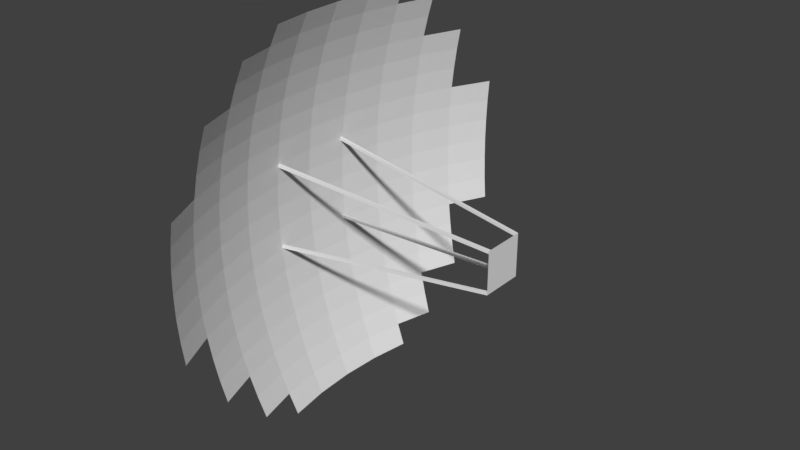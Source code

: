 # Source: CTATelescopeBasic.blend  (saved by Blender 2.77.0; exported with 4.5.12 LTS)
import bpy
from mathutils import Matrix  # noqa: F401  (used for matrix-valued properties, if any)

bpy.ops.wm.read_factory_settings(use_empty=True)
scene = bpy.context.scene
scene.name = 'Scene'

# ---- collections
col_collection_1 = bpy.data.collections.new('Collection 1'); scene.collection.children.link(col_collection_1)

# ---- world
world_world = bpy.data.worlds.new('World'); scene.world = world_world
world_world.color = (0.05088, 0.05088, 0.05088)
world_world.use_sun_shadow = False
world_world.sun_shadow_jitter_overblur = 0.0
world_world.cycles.sampling_method = 'MANUAL'

# ---- meshes
me_plane_002 = bpy.data.meshes.new('Plane.002')
me_plane_002.from_pydata([(-1.5, -1.5, 0.0), (1.5, -1.5, 0.0), (-1.5, 1.5, 0.0), (1.5, 1.5, 0.0)], [], [(0, 1, 3, 2)])
me_plane_002.use_remesh_preserve_volume = False
me_plane_002.use_remesh_preserve_attributes = False
me_plane_002.use_mirror_vertex_groups = False
me_plane_002.update()
me_cube_002 = bpy.data.meshes.new('Cube.002')
me_cube_002.from_pydata([(-8.0, -8.0, -8.0), (-8.0, -8.0, 8.0), (-8.0, 8.0, -8.0), (-8.0, 8.0, 8.0), (8.0, 120.0, -136.0), (8.0, 120.0, -120.0), (8.0, 136.0, -136.0), (8.0, 136.0, -120.0)], [], [(1, 3, 2, 0), (3, 7, 6, 2), (7, 5, 4, 6), (5, 1, 0, 4), (0, 2, 6, 4), (5, 7, 3, 1)])
me_cube_002.use_remesh_preserve_volume = False
me_cube_002.use_remesh_preserve_attributes = False
me_cube_002.use_mirror_vertex_groups = False
me_cube_002.update()
me_sphere = bpy.data.meshes.new('Sphere')
me_sphere.from_pydata([(1.033, -3.133e-06, 13.68), (-0.1685, -3.133e-06, 10.78), (-1.08, -3.133e-06, 7.775), (-1.424, -3.133e-06, 6.243), (-1.693, -3.133e-06, 4.695), (-1.885, -3.133e-06, 3.137), (-2.001, -3.133e-06, 1.57), (-2.039, -3.133e-06, -3.725e-07), (-2.001, -3.133e-06, -1.57), (-1.885, -3.133e-06, -3.137), (-1.693, -3.133e-06, -4.695), (-1.424, -3.133e-06, -6.243), (-1.08, -3.133e-06, -7.775), (-0.6611, -3.133e-06, -9.289), (-0.1685, -3.133e-06, -10.78), (0.3968, -3.133e-06, -12.25), (1.033, -3.133e-06, -13.68), (1.173, 2.835, 13.68), (0.5392, 2.898, 12.25), (-0.02338, 2.953, 10.78), (-0.5137, 3.001, 9.289), (-0.9306, 3.043, 7.775), (-1.273, 3.076, 6.243), (-1.54, 3.103, 4.695), (-1.732, 3.121, 3.137), (-1.847, 3.133, 1.57), (-1.885, 3.137, -3.725e-07), (-1.847, 3.133, -1.57), (-1.732, 3.121, -3.137), (-1.54, 3.103, -4.695), (-1.273, 3.076, -6.243), (-0.9306, 3.043, -7.775), (-0.5137, 3.001, -9.289), (-0.02337, 2.953, -10.78), (0.5392, 2.898, -12.25), (1.173, 2.835, -13.68), (1.589, 5.643, 13.68), (0.9649, 5.768, 12.25), (0.4105, 5.878, 10.78), (-0.07275, 5.974, 9.289), (-0.4836, 6.056, 7.775), (-0.8211, 6.123, 6.243), (-1.084, 6.175, 4.695), (-1.273, 6.213, 3.137), (-1.386, 6.235, 1.57), (-1.424, 6.243, -3.725e-07), (-1.386, 6.235, -1.57), (-1.273, 6.213, -3.137), (-1.084, 6.175, -4.695), (-0.8211, 6.123, -6.243), (-0.4836, 6.056, -7.775), (-0.07274, 5.974, -9.289), (0.4105, 5.878, -10.78), (0.9649, 5.768, -12.25), (1.589, 5.643, -13.68), (1.67, 8.582, 12.25), (1.129, 8.746, 10.78), (0.6574, 8.889, 9.289), (0.2566, 9.011, 7.775), (-0.07275, 9.111, 6.243), (-0.3297, 9.189, 4.695), (-0.5137, 9.244, 3.137), (-0.6243, 9.278, 1.57), (-0.6611, 9.289, -3.725e-07), (-0.6243, 9.278, -1.57), (-0.5137, 9.244, -3.137), (-0.3297, 9.189, -4.695), (-0.07275, 9.111, -6.243), (0.2566, 9.011, -7.775), (0.6574, 8.889, -9.289), (1.129, 8.746, -10.78), (1.67, 8.582, -12.25), (1.67, 11.72, 9.289), (1.283, 11.88, 7.775), (0.9649, 12.01, 6.243), (0.7168, 12.11, 4.695), (0.5392, 12.19, 3.137), (0.4324, 12.23, 1.57), (0.3968, 12.25, -3.725e-07), (0.4324, 12.23, -1.57), (0.5392, 12.19, -3.137), (0.7168, 12.11, -4.695), (0.9649, 12.01, -6.243), (1.283, 11.88, -7.775), (1.67, 11.72, -9.289), (2.045, 14.92, 4.695), (1.875, 15.01, 3.137), (1.773, 15.07, 1.57), (1.739, 15.08, -3.725e-07), (1.773, 15.07, -1.57), (1.875, 15.01, -3.137), (2.045, 14.92, -4.695), (2.045, -14.92, 4.695), (1.875, -15.01, 3.137), (1.773, -15.07, 1.57), (1.739, -15.08, -3.725e-07), (1.773, -15.07, -1.57), (1.875, -15.01, -3.137), (2.045, -14.92, -4.695), (1.67, -11.72, 9.289), (1.283, -11.88, 7.775), (0.9649, -12.01, 6.243), (0.7168, -12.11, 4.695), (0.5392, -12.19, 3.137), (0.4324, -12.23, 1.57), (0.3968, -12.25, -3.725e-07), (0.4324, -12.23, -1.57), (0.5392, -12.19, -3.137), (0.7168, -12.11, -4.695), (0.9649, -12.01, -6.243), (1.283, -11.88, -7.775), (1.67, -11.72, -9.289), (1.67, -8.582, 12.25), (1.129, -8.746, 10.78), (0.6574, -8.889, 9.289), (0.2566, -9.011, 7.775), (-0.07275, -9.111, 6.243), (-0.3297, -9.189, 4.695), (-0.5137, -9.244, 3.137), (-0.6242, -9.278, 1.57), (-0.6611, -9.289, -3.725e-07), (-0.6242, -9.278, -1.57), (-0.5137, -9.244, -3.137), (-0.3297, -9.189, -4.695), (-0.07274, -9.111, -6.243), (0.2566, -9.011, -7.775), (0.6575, -8.889, -9.289), (1.129, -8.746, -10.78), (1.67, -8.582, -12.25), (1.589, -5.643, 13.68), (0.9649, -5.768, 12.25), (0.4105, -5.878, 10.78), (-0.07276, -5.974, 9.289), (-0.4836, -6.056, 7.775), (-0.8211, -6.123, 6.243), (-1.084, -6.175, 4.695), (-1.273, -6.213, 3.137), (-1.386, -6.235, 1.57), (-1.424, -6.243, -3.725e-07), (-1.386, -6.235, -1.57), (-1.273, -6.213, -3.137), (-1.084, -6.175, -4.695), (-0.8211, -6.123, -6.243), (-0.4836, -6.056, -7.775), (-0.07273, -5.974, -9.289), (0.4105, -5.878, -10.78), (0.9649, -5.768, -12.25), (1.589, -5.643, -13.68), (1.173, -2.835, 13.68), (0.5392, -2.898, 12.25), (-0.02337, -2.953, 10.78), (-0.5137, -3.001, 9.289), (-0.9306, -3.043, 7.775), (-1.273, -3.076, 6.243), (-1.54, -3.103, 4.695), (-1.732, -3.121, 3.137), (-1.847, -3.133, 1.57), (-1.885, -3.137, -3.725e-07), (-1.847, -3.133, -1.57), (-1.732, -3.121, -3.137), (-1.54, -3.103, -4.695), (-1.273, -3.076, -6.243), (-0.9306, -3.043, -7.775), (-0.5137, -3.001, -9.289), (-0.02335, -2.953, -10.78), (0.5392, -2.898, -12.25), (1.173, -2.835, -13.68), (0.3968, -2.166e-06, 12.25), (-0.6611, -1.689e-06, 9.289)], [], [(10, 29, 28, 9), (11, 30, 29, 10), (12, 31, 30, 11), (13, 32, 31, 12), (14, 33, 32, 13), (15, 34, 33, 14), (16, 35, 34, 15), (167, 18, 17, 0), (1, 19, 18, 167), (168, 20, 19, 1), (2, 21, 20, 168), (3, 22, 21, 2), (4, 23, 22, 3), (5, 24, 23, 4), (6, 25, 24, 5), (7, 26, 25, 6), (8, 27, 26, 7), (9, 28, 27, 8), (18, 37, 36, 17), (19, 38, 37, 18), (20, 39, 38, 19), (21, 40, 39, 20), (22, 41, 40, 21), (23, 42, 41, 22), (24, 43, 42, 23), (25, 44, 43, 24), (26, 45, 44, 25), (27, 46, 45, 26), (28, 47, 46, 27), (29, 48, 47, 28), (30, 49, 48, 29), (31, 50, 49, 30), (32, 51, 50, 31), (33, 52, 51, 32), (34, 53, 52, 33), (35, 54, 53, 34), (39, 57, 56, 38), (40, 58, 57, 39), (41, 59, 58, 40), (42, 60, 59, 41), (43, 61, 60, 42), (44, 62, 61, 43), (45, 63, 62, 44), (46, 64, 63, 45), (47, 65, 64, 46), (48, 66, 65, 47), (49, 67, 66, 48), (50, 68, 67, 49), (51, 69, 68, 50), (52, 70, 69, 51), (53, 71, 70, 52), (38, 56, 55, 37), (59, 74, 73, 58), (60, 75, 74, 59), (61, 76, 75, 60), (62, 77, 76, 61), (63, 78, 77, 62), (64, 79, 78, 63), (65, 80, 79, 64), (66, 81, 80, 65), (67, 82, 81, 66), (68, 83, 82, 67), (69, 84, 83, 68), (58, 73, 72, 57), (76, 86, 85, 75), (77, 87, 86, 76), (78, 88, 87, 77), (79, 89, 88, 78), (80, 90, 89, 79), (81, 91, 90, 80), (97, 107, 106, 96), (98, 108, 107, 97), (93, 103, 102, 92), (94, 104, 103, 93), (95, 105, 104, 94), (96, 106, 105, 95), (109, 124, 123, 108), (110, 125, 124, 109), (111, 126, 125, 110), (100, 115, 114, 99), (101, 116, 115, 100), (102, 117, 116, 101), (103, 118, 117, 102), (104, 119, 118, 103), (105, 120, 119, 104), (106, 121, 120, 105), (107, 122, 121, 106), (108, 123, 122, 107), (126, 144, 143, 125), (127, 145, 144, 126), (128, 146, 145, 127), (113, 131, 130, 112), (114, 132, 131, 113), (115, 133, 132, 114), (116, 134, 133, 115), (117, 135, 134, 116), (118, 136, 135, 117), (119, 137, 136, 118), (120, 138, 137, 119), (121, 139, 138, 120), (122, 140, 139, 121), (123, 141, 140, 122), (124, 142, 141, 123), (125, 143, 142, 124), (146, 165, 164, 145), (147, 166, 165, 146), (130, 149, 148, 129), (131, 150, 149, 130), (132, 151, 150, 131), (133, 152, 151, 132), (134, 153, 152, 133), (135, 154, 153, 134), (136, 155, 154, 135), (137, 156, 155, 136), (138, 157, 156, 137), (139, 158, 157, 138), (140, 159, 158, 139), (141, 160, 159, 140), (142, 161, 160, 141), (143, 162, 161, 142), (144, 163, 162, 143), (145, 164, 163, 144), (149, 167, 0, 148), (150, 1, 167, 149), (151, 168, 1, 150), (152, 2, 168, 151), (153, 3, 2, 152), (154, 4, 3, 153), (155, 5, 4, 154), (156, 6, 5, 155), (157, 7, 6, 156), (158, 8, 7, 157), (159, 9, 8, 158), (160, 10, 9, 159), (161, 11, 10, 160), (162, 12, 11, 161), (163, 13, 12, 162), (164, 14, 13, 163), (165, 15, 14, 164), (166, 16, 15, 165)])
me_sphere.use_remesh_preserve_volume = False
me_sphere.use_remesh_preserve_attributes = False
me_sphere.use_mirror_vertex_groups = False
me_sphere.update()
me_cube_003 = bpy.data.meshes.new('Cube.003')
me_cube_003.from_pydata([(-8.0, -8.0, -8.0), (-8.0, -8.0, 8.0), (-8.0, 8.0, -8.0), (-8.0, 8.0, 8.0), (8.0, 120.0, -136.0), (8.0, 120.0, -120.0), (8.0, 136.0, -136.0), (8.0, 136.0, -120.0)], [], [(1, 3, 2, 0), (3, 7, 6, 2), (7, 5, 4, 6), (5, 1, 0, 4), (0, 2, 6, 4), (5, 7, 3, 1)])
me_cube_003.use_remesh_preserve_volume = False
me_cube_003.use_remesh_preserve_attributes = False
me_cube_003.use_mirror_vertex_groups = False
me_cube_003.update()
me_cube_005 = bpy.data.meshes.new('Cube.005')
me_cube_005.from_pydata([(-8.0, -8.0, -8.0), (-8.0, -8.0, 8.0), (-8.0, 8.0, -8.0), (-8.0, 8.0, 8.0), (8.0, 120.0, -136.0), (8.0, 120.0, -120.0), (8.0, 136.0, -136.0), (8.0, 136.0, -120.0)], [], [(1, 3, 2, 0), (3, 7, 6, 2), (7, 5, 4, 6), (5, 1, 0, 4), (0, 2, 6, 4), (5, 7, 3, 1)])
me_cube_005.use_remesh_preserve_volume = False
me_cube_005.use_remesh_preserve_attributes = False
me_cube_005.use_mirror_vertex_groups = False
me_cube_005.update()
me_cube_006 = bpy.data.meshes.new('Cube.006')
me_cube_006.from_pydata([(-8.0, -8.0, -8.0), (-8.0, -8.0, 8.0), (-8.0, 8.0, -8.0), (-8.0, 8.0, 8.0), (8.0, 120.0, -136.0), (8.0, 120.0, -120.0), (8.0, 136.0, -136.0), (8.0, 136.0, -120.0)], [], [(1, 3, 2, 0), (3, 7, 6, 2), (7, 5, 4, 6), (5, 1, 0, 4), (0, 2, 6, 4), (5, 7, 3, 1)])
me_cube_006.use_remesh_preserve_volume = False
me_cube_006.use_remesh_preserve_attributes = False
me_cube_006.use_mirror_vertex_groups = False
me_cube_006.update()

# ---- objects
ob_plane = bpy.data.objects.new('Plane', me_plane_002)
ob_cube = bpy.data.objects.new('Cube', me_cube_002)
ob_sphere = bpy.data.objects.new('Sphere', me_sphere)
ob_cube_001 = bpy.data.objects.new('Cube.001', me_cube_003)
ob_cube_003 = bpy.data.objects.new('Cube.003', me_cube_005)
ob_cube_004 = bpy.data.objects.new('Cube.004', me_cube_006)

# ---- transforms, parenting, visibility, modifiers, constraints
ob_plane.location = (16.0, 0.0, 0.0)
ob_plane.rotation_euler = (0.0, 1.571, 0.0)
ob_plane.lineart.crease_threshold = 0.0
ob_cube.location = (8.0, -3.0, 3.0)
ob_cube.scale = (1.0, 0.0125, 0.0125)
ob_cube.lineart.crease_threshold = 0.0
ob_sphere.location = (2.048, 0.0, 0.0)
ob_sphere.lineart.crease_threshold = 0.0
ob_cube_001.location = (8.0, -3.0, -3.0)
ob_cube_001.rotation_euler = (1.571, -0.0, 0.0)
ob_cube_001.scale = (1.0, 0.0125, 0.0125)
ob_cube_001.lineart.crease_threshold = 0.0
ob_cube_003.location = (8.0, 3.0, 3.0)
ob_cube_003.rotation_euler = (-1.571, -0.0, 0.0)
ob_cube_003.scale = (1.0, 0.0125, 0.0125)
ob_cube_003.lineart.crease_threshold = 0.0
ob_cube_004.location = (8.0, 3.0, -3.0)
ob_cube_004.rotation_euler = (-3.142, -0.0, 0.0)
ob_cube_004.scale = (1.0, 0.0125, 0.0125)
ob_cube_004.lineart.crease_threshold = 0.0

# ---- collection membership
col_collection_1.objects.link(ob_plane)
col_collection_1.objects.link(ob_cube)
col_collection_1.objects.link(ob_sphere)
col_collection_1.objects.link(ob_cube_001)
col_collection_1.objects.link(ob_cube_003)
col_collection_1.objects.link(ob_cube_004)

# ---- scene / render settings (as saved in the file)
scene.frame_start = 1; scene.frame_end = 250; scene.frame_set(1)
scene.render.engine = 'BLENDER_EEVEE_NEXT'
scene.render.resolution_percentage = 50
scene.render.dither_intensity = 0.0
scene.cycles.use_denoising = False
scene.cycles.samples = 128
scene.cycles.sampling_pattern = 'TABULATED_SOBOL'
scene.cycles.light_sampling_threshold = 0.0
scene.cycles.use_adaptive_sampling = False
scene.cycles.use_light_tree = False
scene.cycles.blur_glossy = 0.0
scene.cycles.sample_clamp_indirect = 0.0
scene.view_settings.view_transform = 'Standard'
bpy.context.view_layer.update()

# ---- added for rendering (the .blend has no active camera and no usable light): camera, sun
cam_auto = bpy.data.cameras.new('AutoCamera')
cam_auto.lens = 50.0
cam_auto.sensor_width = 36.0
cam_auto.clip_end = 1000.0
ob_auto_camera = bpy.data.objects.new('AutoCamera', cam_auto)
scene.collection.objects.link(ob_auto_camera)
ob_auto_camera.location = (48.488, -48.5856, 32.3904)
ob_auto_camera.rotation_euler = (1.09748, -7.21219e-08, 0.694738)
scene.camera = ob_auto_camera
light_auto_sun = bpy.data.lights.new('AutoSun', 'SUN')
light_auto_sun.energy = 3.0
light_auto_sun.angle = 0.0523599
ob_auto_sun = bpy.data.objects.new('AutoSun', light_auto_sun)
scene.collection.objects.link(ob_auto_sun)
ob_auto_sun.rotation_euler = (0.872665, 0.174533, 0.523599)
bpy.context.view_layer.update()
